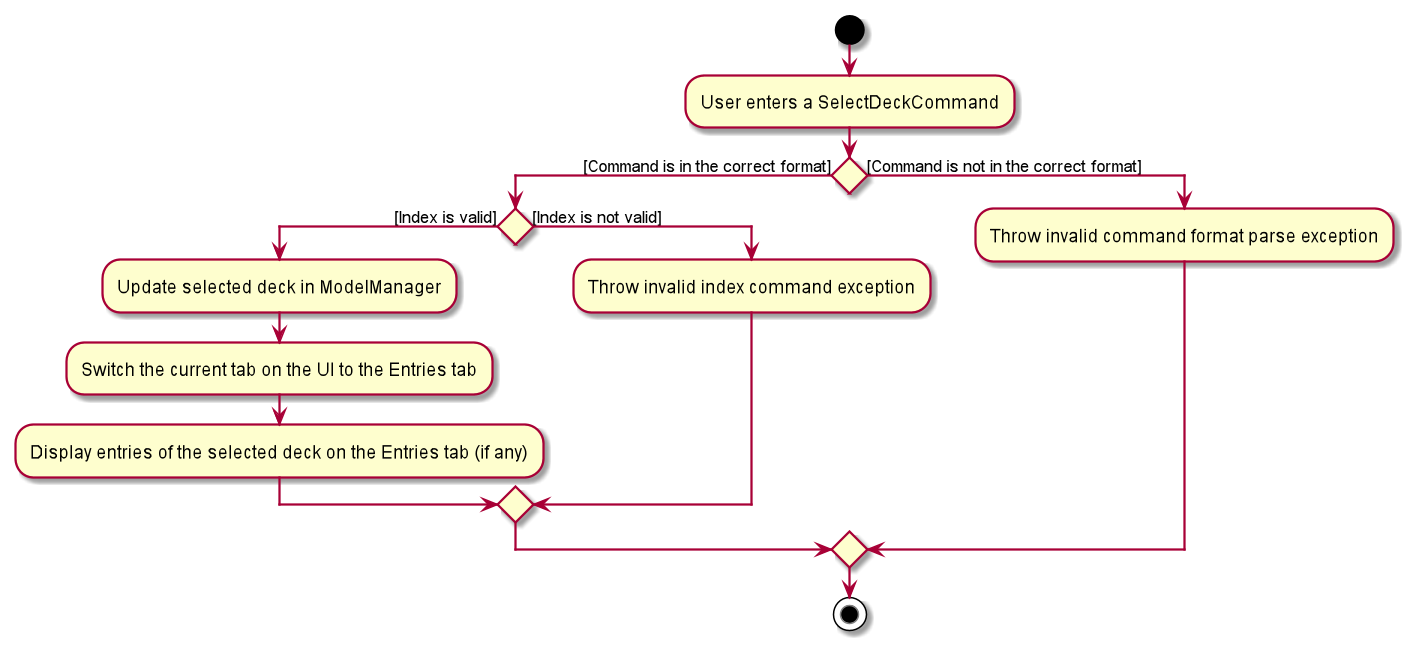

The diagram above was rendered by PlantUML. Its source (embedded in the PNG):
@startuml
start
:User enters a SelectDeckCommand;
if() then([Command is in the correct format])
if() then([Index is valid])
:Update selected deck in ModelManager;
:Switch the current tab on the UI to the Entries tab;
:Display entries of the selected deck on the Entries tab (if any);
else([Index is not valid])
:Throw invalid index command exception;
endif
else([Command is not in the correct format])
:Throw invalid command format parse exception;
endif
stop
@enduml